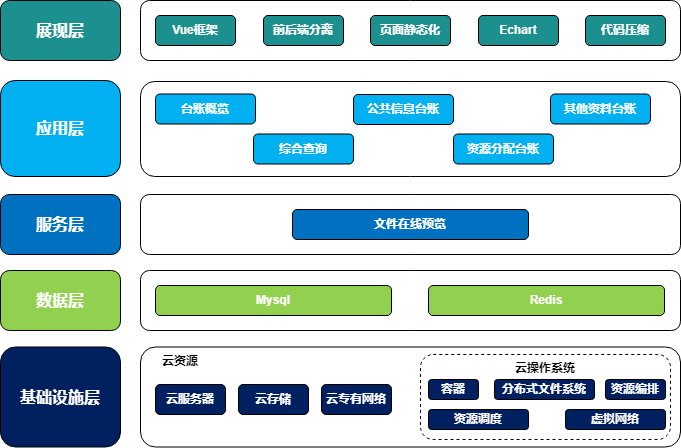

The diagram above was exported from draw.io. Its source (the exported page's mxGraphModel, read from the mxfile embedded in the PNG):
<mxGraphModel dx="1842" dy="984" grid="1" gridSize="10" guides="1" tooltips="1" connect="1" arrows="1" fold="1" page="1" pageScale="1" pageWidth="1920" pageHeight="1200" math="0" shadow="0">
  <root>
    <mxCell id="0" />
    <mxCell id="1" parent="0" />
    <mxCell id="aYRL7pBI6c4E8ijPrXm--1" value="基础设施层" style="rounded=1;whiteSpace=wrap;html=1;fillColor=#002060;fontColor=#FFFFFF;fontSize=16;fontStyle=1" parent="1" vertex="1">
      <mxGeometry x="300" y="566.5" width="120" height="100" as="geometry" />
    </mxCell>
    <mxCell id="aYRL7pBI6c4E8ijPrXm--2" value="数据层" style="rounded=1;whiteSpace=wrap;html=1;fillColor=#91d14f;fontColor=#FFFFFF;fontSize=16;fontStyle=1" parent="1" vertex="1">
      <mxGeometry x="300" y="490" width="120" height="60" as="geometry" />
    </mxCell>
    <mxCell id="aYRL7pBI6c4E8ijPrXm--3" value="服务层" style="rounded=1;whiteSpace=wrap;html=1;fillColor=#0071c0;fontColor=#FFFFFF;fontSize=16;fontStyle=1" parent="1" vertex="1">
      <mxGeometry x="300" y="414" width="120" height="60" as="geometry" />
    </mxCell>
    <mxCell id="aYRL7pBI6c4E8ijPrXm--4" value="应用层" style="rounded=1;whiteSpace=wrap;html=1;fillColor=#00b0f1;strokeColor=#000000;fontColor=#FFFFFF;fontSize=16;fontStyle=1" parent="1" vertex="1">
      <mxGeometry x="300" y="300" width="120" height="96" as="geometry" />
    </mxCell>
    <mxCell id="aYRL7pBI6c4E8ijPrXm--5" value="展现层" style="rounded=1;whiteSpace=wrap;html=1;fillColor=#1b908f;strokeColor=#000000;fontColor=#FFFFFF;fontSize=16;fontStyle=1" parent="1" vertex="1">
      <mxGeometry x="300" y="220" width="120" height="60" as="geometry" />
    </mxCell>
    <mxCell id="aYRL7pBI6c4E8ijPrXm--6" value="" style="rounded=1;whiteSpace=wrap;html=1;" parent="1" vertex="1">
      <mxGeometry x="440" y="220" width="540" height="60" as="geometry" />
    </mxCell>
    <mxCell id="aYRL7pBI6c4E8ijPrXm--7" value="页面静态化" style="rounded=1;whiteSpace=wrap;html=1;fillColor=#1B908F;fontColor=#FFFFFF;fontStyle=1" parent="1" vertex="1">
      <mxGeometry x="670" y="235" width="80" height="30" as="geometry" />
    </mxCell>
    <mxCell id="aYRL7pBI6c4E8ijPrXm--8" value="Vue框架" style="rounded=1;whiteSpace=wrap;html=1;fillColor=#1B908F;fontColor=#FFFFFF;fontStyle=1" parent="1" vertex="1">
      <mxGeometry x="455" y="235" width="80" height="30" as="geometry" />
    </mxCell>
    <mxCell id="aYRL7pBI6c4E8ijPrXm--9" value="前后端分离" style="rounded=1;whiteSpace=wrap;html=1;fillColor=#1B908F;fontColor=#FFFFFF;fontStyle=1" parent="1" vertex="1">
      <mxGeometry x="563" y="235" width="80" height="30" as="geometry" />
    </mxCell>
    <mxCell id="aYRL7pBI6c4E8ijPrXm--10" value="Echart" style="rounded=1;whiteSpace=wrap;html=1;fillColor=#1B908F;fontColor=#FFFFFF;fontStyle=1" parent="1" vertex="1">
      <mxGeometry x="778" y="235" width="80" height="30" as="geometry" />
    </mxCell>
    <mxCell id="aYRL7pBI6c4E8ijPrXm--11" value="" style="rounded=1;whiteSpace=wrap;html=1;fontColor=#FFFFFF;fontStyle=1" parent="1" vertex="1">
      <mxGeometry x="440" y="490" width="540" height="60" as="geometry" />
    </mxCell>
    <mxCell id="aYRL7pBI6c4E8ijPrXm--13" value="Mysql" style="rounded=1;whiteSpace=wrap;html=1;fillColor=#91D14F;fontColor=#FFFFFF;fontStyle=1" parent="1" vertex="1">
      <mxGeometry x="455" y="505" width="236" height="30" as="geometry" />
    </mxCell>
    <mxCell id="aYRL7pBI6c4E8ijPrXm--14" value="Redis" style="rounded=1;whiteSpace=wrap;html=1;fillColor=#91D14F;fontColor=#FFFFFF;fontStyle=1" parent="1" vertex="1">
      <mxGeometry x="728" y="505" width="236" height="30" as="geometry" />
    </mxCell>
    <mxCell id="aYRL7pBI6c4E8ijPrXm--17" value="" style="rounded=1;whiteSpace=wrap;html=1;fontColor=#FFFFFF;fontStyle=1" parent="1" vertex="1">
      <mxGeometry x="440" y="414" width="540" height="60" as="geometry" />
    </mxCell>
    <mxCell id="aYRL7pBI6c4E8ijPrXm--19" value="文件在线预览" style="rounded=1;whiteSpace=wrap;html=1;fillColor=#0071C0;fontColor=#FFFFFF;fontStyle=1" parent="1" vertex="1">
      <mxGeometry x="592" y="429" width="236" height="30" as="geometry" />
    </mxCell>
    <mxCell id="aYRL7pBI6c4E8ijPrXm--20" value="云资源" style="rounded=1;whiteSpace=wrap;html=1;verticalAlign=top;align=left;spacingLeft=20;fontStyle=1" parent="1" vertex="1">
      <mxGeometry x="440" y="566.5" width="540" height="100" as="geometry" />
    </mxCell>
    <mxCell id="aYRL7pBI6c4E8ijPrXm--21" value="云服务器" style="rounded=1;whiteSpace=wrap;html=1;fillColor=#002060;fontColor=#FFFFFF;fontStyle=1;flipH=0;flipV=1;" parent="1" vertex="1">
      <mxGeometry x="455" y="604" width="70" height="30" as="geometry" />
    </mxCell>
    <mxCell id="aYRL7pBI6c4E8ijPrXm--22" value="云专有网络" style="rounded=1;whiteSpace=wrap;html=1;fillColor=#002060;fontColor=#FFFFFF;fontStyle=1;flipH=0;flipV=1;" parent="1" vertex="1">
      <mxGeometry x="621" y="604" width="70" height="30" as="geometry" />
    </mxCell>
    <mxCell id="aYRL7pBI6c4E8ijPrXm--23" value="云存储" style="rounded=1;whiteSpace=wrap;html=1;fillColor=#002060;fontColor=#FFFFFF;fontStyle=1;flipH=0;flipV=1;" parent="1" vertex="1">
      <mxGeometry x="538" y="604" width="70" height="30" as="geometry" />
    </mxCell>
    <mxCell id="aYRL7pBI6c4E8ijPrXm--26" value="" style="rounded=1;whiteSpace=wrap;html=1;fontColor=#FFFFFF;fontStyle=1" parent="1" vertex="1">
      <mxGeometry x="440" y="301" width="540" height="95" as="geometry" />
    </mxCell>
    <mxCell id="aYRL7pBI6c4E8ijPrXm--29" value="代码压缩" style="rounded=1;whiteSpace=wrap;html=1;fillColor=#1B908F;fontColor=#FFFFFF;fontStyle=1" parent="1" vertex="1">
      <mxGeometry x="885" y="235" width="80" height="30" as="geometry" />
    </mxCell>
    <mxCell id="aYRL7pBI6c4E8ijPrXm--38" value="云操作系统" style="rounded=1;whiteSpace=wrap;html=1;verticalAlign=top;dashed=1;fontStyle=1" parent="1" vertex="1">
      <mxGeometry x="720" y="574" width="250" height="85" as="geometry" />
    </mxCell>
    <mxCell id="aYRL7pBI6c4E8ijPrXm--32" value="容器" style="rounded=1;whiteSpace=wrap;html=1;fillColor=#002060;fontColor=#FFFFFF;fontStyle=1" parent="1" vertex="1">
      <mxGeometry x="728" y="599" width="50" height="20" as="geometry" />
    </mxCell>
    <mxCell id="aYRL7pBI6c4E8ijPrXm--33" value="分布式文件系统" style="rounded=1;whiteSpace=wrap;html=1;fillColor=#002060;fontColor=#FFFFFF;fontStyle=1" parent="1" vertex="1">
      <mxGeometry x="794" y="599" width="100" height="20" as="geometry" />
    </mxCell>
    <mxCell id="aYRL7pBI6c4E8ijPrXm--34" value="资源编排" style="rounded=1;whiteSpace=wrap;html=1;fillColor=#002060;fontColor=#FFFFFF;fontStyle=1" parent="1" vertex="1">
      <mxGeometry x="905" y="599" width="60" height="20" as="geometry" />
    </mxCell>
    <mxCell id="aYRL7pBI6c4E8ijPrXm--36" value="虚拟网络" style="rounded=1;whiteSpace=wrap;html=1;fillColor=#002060;fontColor=#FFFFFF;fontStyle=1" parent="1" vertex="1">
      <mxGeometry x="865" y="629" width="100" height="20" as="geometry" />
    </mxCell>
    <mxCell id="aYRL7pBI6c4E8ijPrXm--37" value="资源调度" style="rounded=1;whiteSpace=wrap;html=1;fillColor=#002060;fontColor=#FFFFFF;fontStyle=1" parent="1" vertex="1">
      <mxGeometry x="728" y="629" width="100" height="20" as="geometry" />
    </mxCell>
    <mxCell id="aYRL7pBI6c4E8ijPrXm--39" value="台账概览" style="rounded=1;whiteSpace=wrap;html=1;fillColor=#00B0F1;fontColor=#FFFFFF;fontStyle=1" parent="1" vertex="1">
      <mxGeometry x="455" y="313.5" width="100" height="30" as="geometry" />
    </mxCell>
    <mxCell id="aYRL7pBI6c4E8ijPrXm--40" value="公共信息台账" style="rounded=1;whiteSpace=wrap;html=1;fillColor=#00B0F1;fontColor=#FFFFFF;fontStyle=1" parent="1" vertex="1">
      <mxGeometry x="653" y="314" width="100" height="30" as="geometry" />
    </mxCell>
    <mxCell id="aYRL7pBI6c4E8ijPrXm--42" value="综合查询" style="rounded=1;whiteSpace=wrap;html=1;fillColor=#00B0F1;fontColor=#FFFFFF;fontStyle=1" parent="1" vertex="1">
      <mxGeometry x="553" y="353.5" width="100" height="30" as="geometry" />
    </mxCell>
    <mxCell id="aYRL7pBI6c4E8ijPrXm--43" value="资源分配台账" style="rounded=1;whiteSpace=wrap;html=1;fillColor=#00B0F1;fontColor=#FFFFFF;fontStyle=1" parent="1" vertex="1">
      <mxGeometry x="753" y="353.5" width="100" height="30" as="geometry" />
    </mxCell>
    <mxCell id="aYRL7pBI6c4E8ijPrXm--44" value="其他资料台账" style="rounded=1;whiteSpace=wrap;html=1;fillColor=#00B0F1;fontColor=#FFFFFF;fontStyle=1" parent="1" vertex="1">
      <mxGeometry x="850" y="313.5" width="100" height="30" as="geometry" />
    </mxCell>
  </root>
</mxGraphModel>